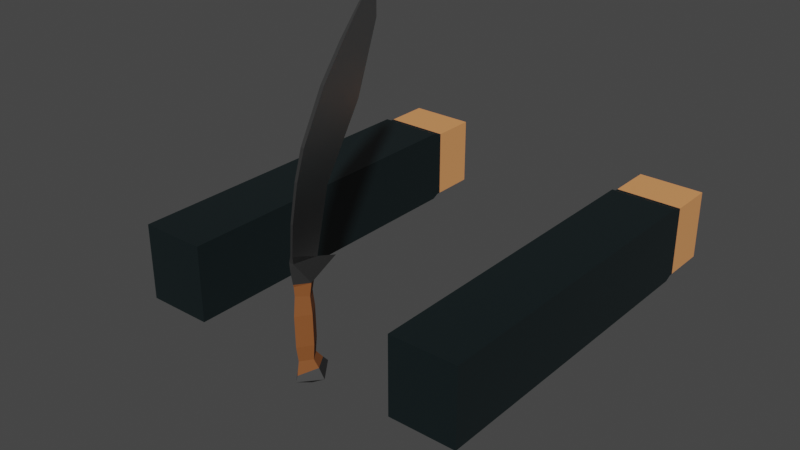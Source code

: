 # Source: Viewmodel.blend  (saved by Blender 3.6.11; exported with 4.5.12 LTS)
import bpy
from mathutils import Matrix  # noqa: F401  (used for matrix-valued properties, if any)

bpy.ops.wm.read_factory_settings(use_empty=True)
scene = bpy.context.scene
scene.name = 'Scene'

# ---- collections
col_arms = bpy.data.collections.new('Arms'); scene.collection.children.link(col_arms)
col_weapons = bpy.data.collections.new('Weapons'); scene.collection.children.link(col_weapons)

# ---- materials (node trees are filled in below, after node groups)
mat_skin = bpy.data.materials.new('Skin')
mat_skin.use_transparent_shadow = False
mat_skin.diffuse_color = (0.8, 0.3292, 0.1207, 1.0)
mat_skin.roughness = 0.5
mat_sleeve = bpy.data.materials.new('Sleeve')
mat_sleeve.use_transparent_shadow = False
mat_sleeve.diffuse_color = (0.005516, 0.01183, 0.01317, 1.0)
mat_wood_001 = bpy.data.materials.new('Wood.001')
mat_wood_001.use_transparent_shadow = False
mat_wood_001.diffuse_color = (0.2529, 0.07897, 0.01753, 1.0)
mat_metal_001 = bpy.data.materials.new('Metal.001')
mat_metal_001.use_transparent_shadow = False
mat_metal_001.diffuse_color = (0.4292, 0.4292, 0.4292, 1.0)
mat_dark_metal_001 = bpy.data.materials.new('Dark Metal.001')
mat_dark_metal_001.use_transparent_shadow = False
mat_dark_metal_001.diffuse_color = (0.1025, 0.1025, 0.1025, 1.0)

# ---- material node trees
mat_skin.use_nodes = True; mat_skin.node_tree.nodes.clear()
_N = mat_skin.node_tree.nodes; _L = mat_skin.node_tree.links
n0 = _N.new('ShaderNodeBsdfPrincipled'); n0.name = 'Principled BSDF'; n0.location = (10, 300)
n0.distribution = 'GGX'
n0.subsurface_method = 'RANDOM_WALK_SKIN'
n0.inputs[0].default_value = (0.8, 0.3292, 0.1207, 1.0)
n0.inputs[3].default_value = 1.45
n0.inputs[27].default_value = (0.0, 0.0, 0.0, 1.0)
n0.inputs[28].default_value = 1.0
n1 = _N.new('ShaderNodeOutputMaterial'); n1.name = 'Material Output'; n1.location = (300, 300)
n2 = _N.new('ShaderNodeNormalMap'); n2.name = 'Normal Map'; n2.location = (-300, -300)
n2.label = 'Normal/Map'
n2.inputs[0].default_value = 0.0
_L.new(n0.outputs[0], n1.inputs[0])
_L.new(n2.outputs[0], n0.inputs[5])
n1.is_active_output = True
mat_sleeve.use_nodes = True; mat_sleeve.node_tree.nodes.clear()
_N = mat_sleeve.node_tree.nodes; _L = mat_sleeve.node_tree.links
n0 = _N.new('ShaderNodeBsdfPrincipled'); n0.name = 'Principled BSDF'; n0.location = (10, 300)
n0.distribution = 'GGX'
n0.subsurface_method = 'RANDOM_WALK_SKIN'
n0.inputs[0].default_value = (0.005516, 0.01183, 0.01317, 1.0)
n0.inputs[2].default_value = 0.4
n0.inputs[3].default_value = 1.45
n0.inputs[27].default_value = (0.0, 0.0, 0.0, 1.0)
n0.inputs[28].default_value = 1.0
n1 = _N.new('ShaderNodeOutputMaterial'); n1.name = 'Material Output'; n1.location = (300, 300)
n2 = _N.new('ShaderNodeNormalMap'); n2.name = 'Normal Map'; n2.location = (-300, -300)
n2.label = 'Normal/Map'
n2.inputs[0].default_value = 0.0
_L.new(n0.outputs[0], n1.inputs[0])
_L.new(n2.outputs[0], n0.inputs[5])
n1.is_active_output = True
mat_wood_001.use_nodes = True; mat_wood_001.node_tree.nodes.clear()
_N = mat_wood_001.node_tree.nodes; _L = mat_wood_001.node_tree.links
n0 = _N.new('ShaderNodeBsdfPrincipled'); n0.name = 'Principled BSDF'; n0.location = (10, 300)
n0.distribution = 'GGX'
n0.subsurface_method = 'RANDOM_WALK_SKIN'
n0.inputs[0].default_value = (0.2529, 0.07897, 0.01753, 1.0)
n0.inputs[2].default_value = 0.6667
n0.inputs[27].default_value = (0.0, 0.0, 0.0, 1.0)
n0.inputs[28].default_value = 1.0
n1 = _N.new('ShaderNodeOutputMaterial'); n1.name = 'Material Output'; n1.location = (320, 270)
_L.new(n0.outputs[0], n1.inputs[0])
n1.is_active_output = True
mat_metal_001.use_nodes = True; mat_metal_001.node_tree.nodes.clear()
_N = mat_metal_001.node_tree.nodes; _L = mat_metal_001.node_tree.links
n0 = _N.new('ShaderNodeBsdfPrincipled'); n0.name = 'Principled BSDF'; n0.location = (10, 300)
n0.distribution = 'GGX'
n0.subsurface_method = 'RANDOM_WALK_SKIN'
n0.inputs[0].default_value = (0.4292, 0.4292, 0.4292, 1.0)
n0.inputs[1].default_value = 1.0
n0.inputs[2].default_value = 0.3083
n0.inputs[27].default_value = (0.0, 0.0, 0.0, 1.0)
n0.inputs[28].default_value = 1.0
n1 = _N.new('ShaderNodeOutputMaterial'); n1.name = 'Material Output'; n1.location = (320, 270)
_L.new(n0.outputs[0], n1.inputs[0])
n1.is_active_output = True
mat_dark_metal_001.use_nodes = True; mat_dark_metal_001.node_tree.nodes.clear()
_N = mat_dark_metal_001.node_tree.nodes; _L = mat_dark_metal_001.node_tree.links
n0 = _N.new('ShaderNodeBsdfPrincipled'); n0.name = 'Principled BSDF'; n0.location = (10, 300)
n0.distribution = 'GGX'
n0.subsurface_method = 'RANDOM_WALK_SKIN'
n0.inputs[0].default_value = (0.1025, 0.1025, 0.1025, 1.0)
n0.inputs[1].default_value = 0.9632
n0.inputs[2].default_value = 0.6338
n0.inputs[27].default_value = (0.0, 0.0, 0.0, 1.0)
n0.inputs[28].default_value = 1.0
n1 = _N.new('ShaderNodeOutputMaterial'); n1.name = 'Material Output'; n1.location = (320, 270)
_L.new(n0.outputs[0], n1.inputs[0])
n1.is_active_output = True

# ---- world
world_world = bpy.data.worlds.new('World'); scene.world = world_world
world_world.use_nodes = True; world_world.node_tree.nodes.clear()
_N = world_world.node_tree.nodes; _L = world_world.node_tree.links
n0 = _N.new('ShaderNodeOutputWorld'); n0.name = 'World Output'; n0.location = (300, 300)
n1 = _N.new('ShaderNodeBackground'); n1.name = 'Background'; n1.location = (10, 300)
n1.inputs[0].default_value = (0.05088, 0.05088, 0.05088, 1.0)
_L.new(n1.outputs[0], n0.inputs[0])
n0.is_active_output = True
world_world.color = (0.05088, 0.05088, 0.05088)
world_world.use_sun_shadow = False
world_world.sun_shadow_jitter_overblur = 0.0

# ---- meshes
me_armmesh_001 = bpy.data.meshes.new('ArmMesh.001')
me_armmesh_001.from_pydata([(-0.09608, -0.2665, 0.03409), (-0.09608, -0.2665, -0.03409), (-0.155, -0.2665, -0.03409), (-0.155, -0.2665, 0.03409), (-0.155, -0.2727, 0.03099), (-0.155, -0.2727, -0.03099), (-0.155, -0.3161, 0.03099), (-0.155, -0.3161, -0.03099), (-0.09608, -0.2727, -0.03099), (-0.09608, -0.3161, 0.03099), (-0.09608, -0.3161, -0.03099), (-0.09608, -0.2727, 0.03099), (-0.09608, 0.02789, 0.03409), (-0.09608, 0.02789, -0.03409), (-0.155, 0.02789, -0.03409), (-0.155, 0.02789, 0.03409), (-0.09608, -0.1271, 0.03409), (-0.155, -0.1271, 0.03409), (-0.155, -0.1271, -0.03409), (-0.09608, -0.1271, -0.03409), (-0.09608, -0.1333, 0.03409), (-0.155, -0.1333, 0.03409), (-0.09608, -0.1333, -0.03409), (-0.155, -0.1333, -0.03409), (-0.09608, -0.1426, 0.03409), (-0.155, -0.1426, 0.03409), (-0.09608, -0.1426, -0.03409), (-0.155, -0.1426, -0.03409), (-0.155, -0.2758, -0.03099), (-0.155, -0.2758, 0.03099), (-0.09608, -0.2758, -0.03099), (-0.09608, -0.2758, 0.03099), (0.09608, -0.2665, 0.03409), (0.09608, -0.2665, -0.03409), (0.155, -0.2665, -0.03409), (0.155, -0.2665, 0.03409), (0.155, -0.2727, 0.03099), (0.155, -0.2727, -0.03099), (0.155, -0.3161, 0.03099), (0.155, -0.3161, -0.03099), (0.09608, -0.2727, -0.03099), (0.09608, -0.3161, 0.03099), (0.09608, -0.3161, -0.03099), (0.09608, -0.2727, 0.03099), (0.09608, 0.02789, 0.03409), (0.09608, 0.02789, -0.03409), (0.155, 0.02789, -0.03409), (0.155, 0.02789, 0.03409), (0.09608, -0.1271, 0.03409), (0.155, -0.1271, 0.03409), (0.155, -0.1271, -0.03409), (0.09608, -0.1271, -0.03409), (0.09608, -0.1333, 0.03409), (0.155, -0.1333, 0.03409), (0.09608, -0.1333, -0.03409), (0.155, -0.1333, -0.03409), (0.09608, -0.1426, 0.03409), (0.155, -0.1426, 0.03409), (0.09608, -0.1426, -0.03409), (0.155, -0.1426, -0.03409), (0.155, -0.2758, -0.03099), (0.155, -0.2758, 0.03099), (0.09608, -0.2758, -0.03099), (0.09608, -0.2758, 0.03099)], [], [(31, 29, 6, 9), (10, 9, 6, 7), (28, 29, 4, 5), (16, 19, 13, 12), (8, 5, 2, 1), (4, 11, 0, 3), (5, 4, 3, 2), (28, 30, 10, 7), (30, 31, 9, 10), (11, 8, 1, 0), (23, 21, 17, 18), (19, 18, 14, 13), (17, 16, 12, 15), (18, 17, 15, 14), (20, 22, 19, 16), (22, 23, 18, 19), (21, 20, 16, 17), (25, 24, 20, 21), (26, 27, 23, 22), (24, 26, 22, 20), (27, 25, 21, 23), (2, 3, 25, 27), (0, 1, 26, 24), (1, 2, 27, 26), (3, 0, 24, 25), (8, 11, 31, 30), (5, 8, 30, 28), (7, 6, 29, 28), (11, 4, 29, 31), (15, 12, 13, 14), (63, 41, 38, 61), (42, 39, 38, 41), (60, 37, 36, 61), (48, 44, 45, 51), (40, 33, 34, 37), (36, 35, 32, 43), (37, 34, 35, 36), (60, 39, 42, 62), (62, 42, 41, 63), (43, 32, 33, 40), (55, 50, 49, 53), (51, 45, 46, 50), (49, 47, 44, 48), (50, 46, 47, 49), (52, 48, 51, 54), (54, 51, 50, 55), (53, 49, 48, 52), (57, 53, 52, 56), (58, 54, 55, 59), (56, 52, 54, 58), (59, 55, 53, 57), (34, 59, 57, 35), (32, 56, 58, 33), (33, 58, 59, 34), (35, 57, 56, 32), (40, 62, 63, 43), (37, 60, 62, 40), (39, 60, 61, 38), (43, 63, 61, 36), (47, 46, 45, 44)])
me_armmesh_001.polygons.foreach_set('use_smooth', [True] * 60)
me_armmesh_001.polygons.foreach_set('material_index', [0, 0, 1, 1, 1, 1, 1, 0, 0, 1, 1, 1, 1, 1, 1, 1, 1, 1, 1, 1, 1, 1, 1, 1, 1, 1, 1, 0, 1, 1, 0, 0, 1, 1, 1, 1, 1, 0, 0, 1, 1, 1, 1, 1, 1, 1, 1, 1, 1, 1, 1, 1, 1, 1, 1, 1, 1, 0, 1, 1])
_k = set([(0, 3), (0, 11), (0, 24), (1, 2), (1, 8), (1, 26), (2, 5), (2, 27), (3, 4), (3, 25), (4, 11), (4, 29), (5, 8), (5, 28), (6, 7), (6, 9), (6, 29), (7, 10), (7, 28), (8, 30), (9, 10), (9, 31), (10, 30), (11, 31), (12, 13), (12, 15), (12, 16), (13, 14), (13, 19), (14, 15), (14, 18), (15, 17), (16, 20), (17, 21), (18, 23), (19, 22), (20, 24), (21, 25), (22, 26), (23, 27), (32, 35), (32, 43), (32, 56), (33, 34), (33, 40), (33, 58), (34, 37), (34, 59), (35, 36), (35, 57), (36, 43), (36, 61), (37, 40), (37, 60), (38, 39), (38, 41), (38, 61), (39, 42), (39, 60), (40, 62), (41, 42), (41, 63), (42, 62), (43, 63), (44, 45), (44, 47), (44, 48), (45, 46), (45, 51), (46, 47), (46, 50), (47, 49), (48, 52), (49, 53), (50, 55), (51, 54), (52, 56), (53, 57), (54, 58), (55, 59)])
me_armmesh_001.attributes.new('sharp_edge', 'BOOLEAN', 'EDGE').data.foreach_set('value', [ (min(e.vertices), max(e.vertices)) in _k for e in me_armmesh_001.edges])
_uv = me_armmesh_001.uv_layers.new(name='UVMap')
_uv.uv.foreach_set('vector', [0.75, 0.5125, 0.875, 0.5125, 0.875, 0.75, 0.75, 0.75, 0.375, 0.875, 0.625, 0.875, 0.625, 1.0, 0.375, 1.0, 0.375, 0.2375, 0.625, 0.2375, 0.625, 0.25, 0.375, 0.25, 0.75, 0.5, 0.25, 0.5, 0.25, 0.5, 0.75, 0.5, 0.25, 0.5, 0.125, 0.5, 0.125, 0.5, 0.25, 0.5, 0.875, 0.5, 0.75, 0.5, 0.75, 0.5, 0.875, 0.5, 0.375, 0.25, 0.625, 0.25, 0.625, 0.25, 0.375, 0.25, 0.125, 0.5125, 0.25, 0.5125, 0.25, 0.75, 0.125, 0.75, 0.25, 0.5125, 0.7437, 0.5188, 0.625, 0.875, 0.25, 0.75, 0.75, 0.5, 0.25, 0.5, 0.25, 0.5, 0.75, 0.5, 0.375, 0.25, 0.625, 0.25, 0.625, 0.25, 0.375, 0.25, 0.25, 0.5, 0.125, 0.5, 0.125, 0.5, 0.25, 0.5, 0.875, 0.5, 0.75, 0.5, 0.75, 0.5, 0.875, 0.5, 0.375, 0.25, 0.625, 0.25, 0.625, 0.25, 0.375, 0.25, 0.75, 0.5, 0.25, 0.5, 0.25, 0.5, 0.75, 0.5, 0.25, 0.5, 0.125, 0.5, 0.125, 0.5, 0.25, 0.5, 0.875, 0.5, 0.75, 0.5, 0.75, 0.5, 0.875, 0.5, 0.875, 0.5, 0.75, 0.5, 0.75, 0.5, 0.875, 0.5, 0.25, 0.5, 0.125, 0.5, 0.125, 0.5, 0.25, 0.5, 0.75, 0.5, 0.25, 0.5, 0.25, 0.5, 0.75, 0.5, 0.375, 0.25, 0.625, 0.25, 0.625, 0.25, 0.375, 0.25, 0.375, 0.25, 0.625, 0.25, 0.625, 0.25, 0.375, 0.25, 0.75, 0.5, 0.25, 0.5, 0.25, 0.5, 0.75, 0.5, 0.25, 0.5, 0.125, 0.5, 0.125, 0.5, 0.25, 0.5, 0.875, 0.5, 0.75, 0.5, 0.75, 0.5, 0.875, 0.5, 0.25, 0.5, 0.75, 0.5, 0.7437, 0.5188, 0.25, 0.5125, 0.125, 0.5, 0.25, 0.5, 0.25, 0.5125, 0.125, 0.5125, 0.375, 0.0, 0.625, 0.0, 0.625, 0.2375, 0.375, 0.2375, 0.75, 0.5, 0.875, 0.5, 0.875, 0.5125, 0.75, 0.5125, 0.625, 0.25, 0.75, 0.5, 0.25, 0.5, 0.375, 0.25, 0.75, 0.5125, 0.75, 0.75, 0.875, 0.75, 0.875, 0.5125, 0.375, 0.875, 0.375, 1.0, 0.625, 1.0, 0.625, 0.875, 0.375, 0.2375, 0.375, 0.25, 0.625, 0.25, 0.625, 0.2375, 0.75, 0.5, 0.75, 0.5, 0.25, 0.5, 0.25, 0.5, 0.25, 0.5, 0.25, 0.5, 0.125, 0.5, 0.125, 0.5, 0.875, 0.5, 0.875, 0.5, 0.75, 0.5, 0.75, 0.5, 0.375, 0.25, 0.375, 0.25, 0.625, 0.25, 0.625, 0.25, 0.125, 0.5125, 0.125, 0.75, 0.25, 0.75, 0.25, 0.5125, 0.25, 0.5125, 0.25, 0.75, 0.625, 0.875, 0.7437, 0.5188, 0.75, 0.5, 0.75, 0.5, 0.25, 0.5, 0.25, 0.5, 0.375, 0.25, 0.375, 0.25, 0.625, 0.25, 0.625, 0.25, 0.25, 0.5, 0.25, 0.5, 0.125, 0.5, 0.125, 0.5, 0.875, 0.5, 0.875, 0.5, 0.75, 0.5, 0.75, 0.5, 0.375, 0.25, 0.375, 0.25, 0.625, 0.25, 0.625, 0.25, 0.75, 0.5, 0.75, 0.5, 0.25, 0.5, 0.25, 0.5, 0.25, 0.5, 0.25, 0.5, 0.125, 0.5, 0.125, 0.5, 0.875, 0.5, 0.875, 0.5, 0.75, 0.5, 0.75, 0.5, 0.875, 0.5, 0.875, 0.5, 0.75, 0.5, 0.75, 0.5, 0.25, 0.5, 0.25, 0.5, 0.125, 0.5, 0.125, 0.5, 0.75, 0.5, 0.75, 0.5, 0.25, 0.5, 0.25, 0.5, 0.375, 0.25, 0.375, 0.25, 0.625, 0.25, 0.625, 0.25, 0.375, 0.25, 0.375, 0.25, 0.625, 0.25, 0.625, 0.25, 0.75, 0.5, 0.75, 0.5, 0.25, 0.5, 0.25, 0.5, 0.25, 0.5, 0.25, 0.5, 0.125, 0.5, 0.125, 0.5, 0.875, 0.5, 0.875, 0.5, 0.75, 0.5, 0.75, 0.5, 0.25, 0.5, 0.25, 0.5125, 0.7437, 0.5188, 0.75, 0.5, 0.125, 0.5, 0.125, 0.5125, 0.25, 0.5125, 0.25, 0.5, 0.375, 0.0, 0.375, 0.2375, 0.625, 0.2375, 0.625, 0.0, 0.75, 0.5, 0.75, 0.5125, 0.875, 0.5125, 0.875, 0.5, 0.625, 0.25, 0.375, 0.25, 0.25, 0.5, 0.75, 0.5])
me_armmesh_001.materials.append(mat_skin)
me_armmesh_001.materials.append(mat_sleeve)
me_armmesh_001.update()
me_armmesh_001.normals_split_custom_set([tuple(v) for v in zip(*[iter([0.0, 0.0, 1.0, 0.0, 0.0, 1.0, 0.0, 0.0, 1.0, 0.0, 0.0, 1.0, 0.0, -1.0, 0.0, 0.0, -1.0, 0.0, 0.0, -1.0, 0.0, 0.0, -1.0, 0.0, -1.0, 0.0, 0.0, -1.0, 0.0, 0.0, -1.0, 0.0, 0.0, -1.0, 0.0, 0.0, 1.0, 0.0, 0.0, 1.0, 0.0, 0.0, 1.0, 0.0, 0.0, 1.0, 0.0, 0.0, 0.0, -0.4472, -0.8944, 0.0, -0.4472, -0.8944, 0.0, -0.4472, -0.8944, 0.0, -0.4472, -0.8944, 0.0, -0.4472, 0.8944, 0.0, -0.4472, 0.8944, 0.0, -0.4472, 0.8944, 0.0, -0.4472, 0.8944, -1.0, 0.0, 0.0, -1.0, 0.0, 0.0, -1.0, 0.0, 0.0, -1.0, 0.0, 0.0, 0.0, 0.0, -1.0, 0.0, 0.0, -1.0, 0.0, 0.0, -1.0, 0.0, 0.0, -1.0, 1.0, 0.0, 0.0, 1.0, 0.0, 0.0, 1.0, 0.0, 0.0, 1.0, 0.0, 0.0, 1.0, 0.0, 0.0, 1.0, 0.0, 0.0, 1.0, 0.0, 0.0, 1.0, 0.0, 0.0, -1.0, 0.0, 0.0, -1.0, 0.0, 0.0, -1.0, 0.0, 0.0, -1.0, 0.0, 0.0, 0.0, 0.0, -1.0, 0.0, 0.0, -1.0, 0.0, 0.0, -1.0, 0.0, 0.0, -1.0, 0.0, 0.0, 1.0, 0.0, 0.0, 1.0, 0.0, 0.0, 1.0, 0.0, 0.0, 1.0, -1.0, 0.0, 0.0, -1.0, 0.0, 0.0, -1.0, 0.0, 0.0, -1.0, 0.0, 0.0, 1.0, 0.0, 0.0, 1.0, 0.0, 0.0, 1.0, 0.0, 0.0, 1.0, 0.0, 0.0, 0.0, 0.0, -1.0, 0.0, 0.0, -1.0, 0.0, 0.0, -1.0, 0.0, 0.0, -1.0, 0.0, 0.0, 1.0, 0.0, 0.0, 1.0, 0.0, 0.0, 1.0, 0.0, 0.0, 1.0, 0.0, 0.0, 1.0, 0.0, 0.0, 1.0, 0.0, 0.0, 1.0, 0.0, 0.0, 1.0, 0.0, 0.0, -1.0, 0.0, 0.0, -1.0, 0.0, 0.0, -1.0, 0.0, 0.0, -1.0, 1.0, 0.0, 0.0, 1.0, 0.0, 0.0, 1.0, 0.0, 0.0, 1.0, 0.0, 0.0, -1.0, 0.0, 0.0, -1.0, 0.0, 0.0, -1.0, 0.0, 0.0, -1.0, 0.0, 0.0, -1.0, 0.0, 0.0, -1.0, 0.0, 0.0, -1.0, 0.0, 0.0, -1.0, 0.0, 0.0, 1.0, 0.0, 0.0, 1.0, 0.0, 0.0, 1.0, 0.0, 0.0, 1.0, 0.0, 0.0, 0.0, 0.0, -1.0, 0.0, 0.0, -1.0, 0.0, 0.0, -1.0, 0.0, 0.0, -1.0, 0.0, 0.0, 1.0, 0.0, 0.0, 1.0, 0.0, 0.0, 1.0, 0.0, 0.0, 1.0, 1.0, 0.0, 0.0, 1.0, 0.0, 0.0, 1.0, 0.0, 0.0, 1.0, 0.0, 0.0, 0.0, 0.0, -1.0, 0.0, 0.0, -1.0, 0.0, 0.0, -1.0, 0.0, 0.0, -1.0, -1.0, 0.0, 0.0, -1.0, 0.0, 0.0, -1.0, 0.0, 0.0, -1.0, 0.0, 0.0, 0.0, 0.0, 1.0, 0.0, 0.0, 1.0, 0.0, 0.0, 1.0, 0.0, 0.0, 1.0, 0.0, 1.0, 0.0, 0.0, 1.0, 0.0, 0.0, 1.0, 0.0, 0.0, 1.0, 0.0, 0.0, 0.0, 1.0, 0.0, 0.0, 1.0, 0.0, 0.0, 1.0, 0.0, 0.0, 1.0, 0.0, -1.0, 0.0, 0.0, -1.0, 0.0, 0.0, -1.0, 0.0, 0.0, -1.0, 0.0, 1.0, 0.0, 0.0, 1.0, -4.071e-08, 0.0, 1.0, -4.071e-08, 0.0, 1.0, 0.0, 0.0, -1.0, 0.0, 0.0, -1.0, 0.0, 0.0, -1.0, 0.0, 0.0, -1.0, 0.0, 0.0, 0.0, -0.4472, -0.8944, 0.0, -0.4472, -0.8944, 0.0, -0.4472, -0.8944, 0.0, -0.4472, -0.8944, 0.0, -0.4472, 0.8944, 0.0, -0.4472, 0.8944, 0.0, -0.4472, 0.8944, 0.0, -0.4472, 0.8944, 1.0, -4.071e-08, 0.0, 1.0, -2.982e-08, 0.0, 1.0, -2.982e-08, 0.0, 1.0, -4.071e-08, 0.0, 0.0, 0.0, -1.0, 0.0, 0.0, -1.0, 0.0, 0.0, -1.0, 0.0, 0.0, -1.0, -1.0, 0.0, 0.0, -1.0, 0.0, 0.0, -1.0, 0.0, 0.0, -1.0, 0.0, 0.0, -1.0, -8.142e-08, 0.0, -1.0, -5.965e-08, 0.0, -1.0, -5.965e-08, 0.0, -1.0, -8.142e-08, 0.0, 1.0, 0.0, 0.0, 1.0, 0.0, 0.0, 1.0, 0.0, 0.0, 1.0, 0.0, 0.0, 0.0, 0.0, -1.0, 0.0, 0.0, -1.0, 0.0, 0.0, -1.0, 0.0, 0.0, -1.0, 0.0, 0.0, 1.0, 0.0, 0.0, 1.0, 0.0, 0.0, 1.0, 0.0, 0.0, 1.0, 1.0, 0.0, 0.0, 1.0, 0.0, 0.0, 1.0, 0.0, 0.0, 1.0, 0.0, 0.0, -1.0, 0.0, 0.0, -1.0, 0.0, 0.0, -1.0, 0.0, 0.0, -1.0, 0.0, 0.0, 0.0, 0.0, -1.0, 0.0, 0.0, -1.0, 0.0, 0.0, -1.0, 0.0, 0.0, -1.0, 0.0, 0.0, 1.0, 0.0, 0.0, 1.0, 0.0, 0.0, 1.0, 0.0, 0.0, 1.0, 0.0, 0.0, 1.0, 0.0, 0.0, 1.0, 0.0, 0.0, 1.0, 0.0, 0.0, 1.0, 0.0, 0.0, -1.0, 0.0, 0.0, -1.0, 0.0, 0.0, -1.0, 0.0, 0.0, -1.0, -1.0, 0.0, 0.0, -1.0, 0.0, 0.0, -1.0, 0.0, 0.0, -1.0, 0.0, 0.0, 1.0, 0.0, 0.0, 1.0, 0.0, 0.0, 1.0, 0.0, 0.0, 1.0, 0.0, 0.0, 1.0, -2.982e-08, 0.0, 1.0, 0.0, 0.0, 1.0, 0.0, 0.0, 1.0, -2.982e-08, 0.0, -1.0, -5.965e-08, 0.0, -1.0, 0.0, 0.0, -1.0, 0.0, 0.0, -1.0, -5.965e-08, 0.0, 0.0, 0.0, -1.0, 0.0, 0.0, -1.0, 0.0, 0.0, -1.0, 0.0, 0.0, -1.0, 0.0, 0.0, 1.0, 0.0, 0.0, 1.0, 0.0, 0.0, 1.0, 0.0, 0.0, 1.0, -1.0, -8.142e-08, 0.0, -1.0, 0.0, 0.0, -1.0, 0.0, 0.0, -1.0, -8.142e-08, 0.0, 0.0, 0.0, -1.0, 0.0, 0.0, -1.0, 0.0, 0.0, -1.0, 0.0, 0.0, -1.0, 1.0, 0.0, 0.0, 1.0, 0.0, 0.0, 1.0, 0.0, 0.0, 1.0, 0.0, 0.0, 0.0, 0.0, 1.0, 0.0, 0.0, 1.0, 0.0, 0.0, 1.0, 0.0, 0.0, 1.0, 0.0, 1.0, 0.0, 0.0, 1.0, 0.0, 0.0, 1.0, 0.0, 0.0, 1.0, 0.0])] * 3)])
me_cube_018 = bpy.data.meshes.new('Cube.018')
me_cube_018.from_pydata([(-0.00799, 0.0004042, -0.001037), (-0.00799, 0.0004042, -0.001037), (-0.00799, 0.0004042, -0.001037), (-0.00799, 0.0004042, -0.001037), (-0.00799, 0.0004042, -0.001037), (-7.701e-08, 0.01154, -0.0009502), (-7.701e-08, 0.01154, -0.0009502), (-7.701e-08, 0.01154, -0.0009502), (-7.701e-08, 0.01154, -0.0009502), (-7.603e-08, -0.01073, -0.001123), (-7.603e-08, -0.01073, -0.001123), (-7.603e-08, -0.01073, -0.001123), (-7.603e-08, -0.01073, -0.001123), (0.00799, 0.0004042, -0.001037), (0.00799, 0.0004042, -0.001037), (0.00799, 0.0004042, -0.001037), (0.00799, 0.0004042, -0.001037), (0.00799, 0.0004042, -0.001037), (-0.007992, -8.92e-05, 0.02601), (-0.007992, -8.92e-05, 0.02601), (-0.007992, -8.92e-05, 0.02601), (-0.007992, -8.92e-05, 0.02601), (-0.007992, -8.92e-05, 0.02601), (-7.768e-08, 0.01103, 0.02607), (-7.768e-08, 0.01103, 0.02607), (-7.768e-08, 0.01103, 0.02607), (-7.768e-08, 0.01103, 0.02607), (-7.768e-08, 0.01103, 0.02607), (-7.768e-08, 0.01103, 0.02607), (-7.644e-08, -0.01124, 0.02591), (-7.644e-08, -0.01124, 0.02591), (-7.644e-08, -0.01124, 0.02591), (-7.644e-08, -0.01124, 0.02591), (0.007992, -8.92e-05, 0.02601), (0.007992, -8.92e-05, 0.02601), (0.007992, -8.92e-05, 0.02601), (0.007992, -8.92e-05, 0.02601), (0.007992, -8.92e-05, 0.02601), (-7.56e-08, -0.008703, -0.01442), (-7.56e-08, -0.008703, -0.01442), (-7.56e-08, -0.008703, -0.01442), (-7.56e-08, -0.008703, -0.01442), (-0.006712, 0.0006513, -0.01434), (-0.006712, 0.0006513, -0.01434), (-0.006712, 0.0006513, -0.01434), (-0.006712, 0.0006513, -0.01434), (-7.51e-08, 0.01001, -0.01427), (-7.51e-08, 0.01001, -0.01427), (-7.51e-08, 0.01001, -0.01427), (-7.51e-08, 0.01001, -0.01427), (0.006712, 0.0006513, -0.01434), (0.006712, 0.0006513, -0.01434), (0.006712, 0.0006513, -0.01434), (0.006712, 0.0006513, -0.01434), (-6.512e-08, -0.01078, -0.02632), (-6.512e-08, -0.01078, -0.02632), (-0.009427, 0.002928, -0.02224), (-0.009427, 0.002928, -0.02224), (-6.551e-08, 0.01739, -0.02331), (-6.551e-08, 0.01739, -0.02331), (0.009427, 0.002928, -0.02224), (0.009427, 0.002928, -0.02224), (0.00669, -0.0004978, 0.04146), (0.00669, -0.0004978, 0.04146), (0.00669, -0.0004978, 0.04146), (0.00669, -0.0004978, 0.04146), (-7.638e-08, -0.009565, 0.04267), (-7.638e-08, -0.009565, 0.04267), (-7.638e-08, -0.009565, 0.04267), (-7.638e-08, -0.009565, 0.04267), (-7.638e-08, -0.009565, 0.04267), (-7.638e-08, -0.009565, 0.04267), (-0.00669, -0.0004978, 0.04146), (-0.00669, -0.0004978, 0.04146), (-0.00669, -0.0004978, 0.04146), (-0.00669, -0.0004978, 0.04146), (-7.737e-08, 0.009038, 0.04023), (-7.737e-08, 0.009038, 0.04023), (-7.737e-08, 0.009038, 0.04023), (-7.737e-08, 0.009038, 0.04023), (0.007942, 0.0001843, 0.0526), (0.007942, 0.0001843, 0.0526), (0.007942, 0.0001843, 0.0526), (0.007942, 0.0001843, 0.0526), (-6.902e-08, -0.01009, 0.05084), (-6.902e-08, -0.01009, 0.05084), (-6.902e-08, -0.01009, 0.05084), (-6.902e-08, -0.01009, 0.05084), (-0.007942, 0.0001843, 0.0526), (-0.007942, 0.0001843, 0.0526), (-0.007942, 0.0001843, 0.0526), (-0.007942, 0.0001843, 0.0526), (-6.932e-08, 0.01084, 0.04771), (-6.932e-08, 0.01084, 0.04771), (-6.932e-08, 0.01084, 0.04771), (-6.932e-08, 0.01084, 0.04771), (-0.008247, -0.0001784, 0.0531), (-0.008247, -0.0001784, 0.0531), (-6.686e-08, 0.01679, 0.05548), (-6.686e-08, 0.01679, 0.05548), (-6.755e-08, -0.01069, 0.05293), (-6.755e-08, -0.01069, 0.05293), (0.008246, -0.0001784, 0.0531), (0.008246, -0.0001784, 0.0531), (0.002062, -0.01137, 0.07109), (-0.002062, -0.01137, 0.07109), (-1.166e-05, 0.01552, 0.06594), (-1.166e-05, 0.01552, 0.06594), (-1.166e-05, 0.01552, 0.06594), (-1.166e-05, 0.01552, 0.06594), (-1.166e-05, 0.01552, 0.06594), (0.001151, -0.009063, 0.1014), (0.001151, -0.009063, 0.1014), (-0.001146, -0.009063, 0.1014), (-0.001146, -0.009063, 0.1014), (-0.001146, -0.009063, 0.1014), (-1.914e-06, 0.02834, 0.1189), (-1.914e-06, 0.02834, 0.1189), (-1.914e-06, 0.02834, 0.1189), (-1.914e-06, 0.02834, 0.1189), (-1.914e-06, 0.02834, 0.1189), (-1.914e-06, 0.02834, 0.1189), (-1.914e-06, 0.02834, 0.1189), (-1.914e-06, 0.02834, 0.1189), (0.001294, -0.00304, 0.1318), (0.001294, -0.00304, 0.1318), (-0.001294, -0.00304, 0.1318), (-0.001294, -0.00304, 0.1318), (0.001519, 0.004771, 0.1555), (0.001519, 0.004771, 0.1555), (-0.001519, 0.004771, 0.1555), (-0.001519, 0.004771, 0.1555), (-0.001651, 0.02663, 0.1951), (-0.001651, 0.02663, 0.1951), (0.001652, 0.02663, 0.1951), (0.001652, 0.02663, 0.1951), (-0.00142, 0.04722, 0.2222), (-0.00142, 0.04722, 0.2222), (-0.00142, 0.04722, 0.2222), (-4.146e-07, 0.06347, 0.1749), (-4.146e-07, 0.06347, 0.1749), (-4.146e-07, 0.06347, 0.1749), (-4.146e-07, 0.06347, 0.1749), (-4.146e-07, 0.06347, 0.1749), (-4.146e-07, 0.06347, 0.1749), (0.001419, 0.04722, 0.2222), (0.001419, 0.04722, 0.2222), (0.001419, 0.04722, 0.2222), (0.0008534, 0.06557, 0.2438), (0.0008534, 0.06557, 0.2438), (-0.0008196, 0.06557, 0.2438), (-0.0008196, 0.06557, 0.2438), (3.88e-06, 0.08409, 0.2302), (3.88e-06, 0.08409, 0.2302), (3.88e-06, 0.08409, 0.2302), (3.88e-06, 0.08409, 0.2302), (3.88e-06, 0.08409, 0.2302), (3.88e-06, 0.08409, 0.2302), (5.074e-05, 0.08427, 0.262), (5.074e-05, 0.08427, 0.262), (0.001018, -0.01095, 0.07653), (0.001018, -0.01095, 0.07653), (-0.001023, -0.01095, 0.07653), (-0.001023, -0.01095, 0.07653), (-6.512e-08, -0.01078, -0.02632), (-6.512e-08, -0.01078, -0.02632), (-0.009427, 0.002928, -0.02224), (-0.009427, 0.002928, -0.02224), (-6.551e-08, 0.01739, -0.02331), (-6.551e-08, 0.01739, -0.02331), (0.009427, 0.002928, -0.02224), (0.009427, 0.002928, -0.02224), (-6.538e-08, -0.01287, -0.03114), (-6.538e-08, -0.01287, -0.03114), (-6.538e-08, -0.01287, -0.03114), (-6.538e-08, -0.01287, -0.03114), (-0.01377, 0.0042, -0.03155), (-0.01377, 0.0042, -0.03155), (-0.01377, 0.0042, -0.03155), (-0.01377, 0.0042, -0.03155), (-6.188e-08, 0.02276, -0.02936), (-6.188e-08, 0.02276, -0.02936), (-6.188e-08, 0.02276, -0.02936), (-6.188e-08, 0.02276, -0.02936), (0.01377, 0.0042, -0.03155), (0.01377, 0.0042, -0.03155), (0.01377, 0.0042, -0.03155), (0.01377, 0.0042, -0.03155), (-6.482e-08, 0.004235, -0.04039), (-6.482e-08, 0.004235, -0.04039), (-6.482e-08, 0.004235, -0.04039), (-6.482e-08, 0.004235, -0.04039), (0.002062, -0.01137, 0.07109), (0.002062, -0.01137, 0.07109), (0.002062, -0.01137, 0.07109), (0.002062, -0.01137, 0.07109), (0.002062, -0.01137, 0.07109), (-6.701e-08, -0.01281, 0.06533), (-6.701e-08, -0.01281, 0.06533), (-6.701e-08, -0.01281, 0.06533), (-0.002062, -0.01137, 0.07109), (-0.002062, -0.01137, 0.07109), (-0.002062, -0.01137, 0.07109), (-0.002062, -0.01137, 0.07109), (-0.002062, -0.01137, 0.07109), (-1.166e-05, 0.01552, 0.06594), (-1.166e-05, 0.01552, 0.06594), (-6.933e-08, 0.03523, 0.05895), (-6.933e-08, 0.03523, 0.05895), (-6.933e-08, 0.03523, 0.05895), (-6.933e-08, 0.03523, 0.05895), (-6.926e-08, 0.03418, 0.05933), (-6.926e-08, 0.03418, 0.05933), (-6.926e-08, 0.03418, 0.05933), (-6.926e-08, 0.03418, 0.05933), (0.001151, -0.009063, 0.1014), (0.001151, -0.009063, 0.1014), (-0.001146, -0.009063, 0.1014), (-0.001146, -0.009063, 0.1014), (0.001294, -0.00304, 0.1318), (0.001294, -0.00304, 0.1318), (-0.001294, -0.00304, 0.1318), (-0.001294, -0.00304, 0.1318), (0.001519, 0.004771, 0.1555), (0.001519, 0.004771, 0.1555), (-0.001519, 0.004771, 0.1555), (-0.001519, 0.004771, 0.1555), (-0.001651, 0.02663, 0.1951), (-0.001651, 0.02663, 0.1951), (0.001652, 0.02663, 0.1951), (0.001652, 0.02663, 0.1951), (-0.00142, 0.04722, 0.2222), (-0.00142, 0.04722, 0.2222), (0.001419, 0.04722, 0.2222), (0.001419, 0.04722, 0.2222), (0.0008534, 0.06557, 0.2438), (0.0008534, 0.06557, 0.2438), (-0.0008196, 0.06557, 0.2438), (-0.0008196, 0.06557, 0.2438), (5.074e-05, 0.08427, 0.262), (0.001018, -0.01095, 0.07653), (0.001018, -0.01095, 0.07653), (-0.001023, -0.01095, 0.07653), (-0.001023, -0.01095, 0.07653), (-0.008247, -0.0001784, 0.0531), (-0.008247, -0.0001784, 0.0531), (-0.008247, -0.0001784, 0.0531), (-6.686e-08, 0.01679, 0.05548), (-6.686e-08, 0.01679, 0.05548), (-6.755e-08, -0.01069, 0.05293), (-6.755e-08, -0.01069, 0.05293), (0.008246, -0.0001784, 0.0531), (0.008246, -0.0001784, 0.0531), (0.008246, -0.0001784, 0.0531)], [], [(32, 10, 13), (32, 13, 35), (71, 30, 34), (70, 33, 63), (4, 22, 26), (3, 25, 7), (0, 9, 31), (0, 31, 20), (27, 37, 16), (28, 17, 8), (55, 60, 50), (55, 50, 39), (40, 11, 1), (40, 1, 43), (41, 51, 14), (41, 14, 12), (48, 45, 2), (48, 2, 5), (57, 44, 46), (57, 46, 58), (61, 59, 47), (61, 47, 52), (54, 38, 42), (54, 42, 56), (83, 64, 77), (83, 77, 95), (78, 23, 21), (78, 21, 75), (69, 73, 19), (68, 18, 29), (79, 65, 36), (79, 36, 24), (85, 67, 62), (85, 62, 80), (91, 94, 76), (91, 76, 74), (84, 88, 72), (84, 72, 66), (49, 6, 15), (49, 15, 53), (102, 101, 87), (102, 87, 81), (103, 82, 93), (103, 93, 99), (96, 89, 86), (96, 86, 100), (97, 98, 92), (97, 92, 90), (123, 125, 112), (119, 129, 124), (142, 145, 135), (153, 148, 146), (144, 138, 155), (156, 158, 149), (157, 151, 159), (110, 161, 104), (111, 160, 108), (111, 108, 121), (113, 120, 106), (114, 107, 162), (134, 128, 118), (134, 118, 140), (117, 126, 131), (122, 115, 127), (132, 139, 116), (132, 116, 130), (141, 133, 136), (143, 154, 147), (152, 137, 150), (109, 105, 163), (172, 176, 188), (184, 173, 189), (177, 180, 190), (181, 185, 191), (206, 194, 214), (202, 205, 213), (199, 196, 204), (237, 235, 239), (251, 248, 208), (247, 244, 207), (187, 183, 169), (187, 169, 171), (174, 164, 166), (174, 166, 178), (175, 186, 170), (175, 170, 165), (179, 167, 168), (179, 168, 182), (200, 245, 249), (200, 249, 197), (212, 193, 253), (212, 253, 210), (192, 198, 250), (192, 250, 252), (211, 209, 246), (211, 246, 201), (203, 195, 241), (203, 241, 243), (217, 242, 240), (217, 240, 215), (216, 219, 221), (216, 221, 218), (225, 222, 220), (225, 220, 223), (227, 226, 224), (227, 224, 229), (231, 228, 230), (231, 230, 233), (232, 234, 236), (232, 236, 238)])
me_cube_018.polygons.foreach_set('use_smooth', [1, 0, 0, 1, 0, 0, 1, 0, 1, 0, 1, 1, 1, 1, 1, 1, 1, 1, 1, 1, 1, 1, 1, 1, 1, 1, 1, 1, 1, 0, 1, 1, 1, 1, 1, 1, 1, 1, 1, 1, 1, 1, 1, 1, 1, 1, 1, 1, 0, 0, 1, 0, 0, 1, 0, 0, 1, 1, 0, 0, 1, 1, 0, 0, 1, 1, 1, 1, 0, 1, 0, 0, 1, 1, 0, 0, 1, 0, 1, 1, 1, 1, 1, 0, 1, 1, 1, 1, 1, 1, 0, 1, 1, 1, 1, 0, 1, 1, 1, 1, 1, 1, 0, 0, 1, 1, 0, 0, 1, 1])
me_cube_018.polygons.foreach_set('material_index', [0, 0, 0, 0, 0, 0, 0, 0, 0, 0, 0, 0, 0, 0, 0, 0, 0, 0, 0, 0, 0, 0, 0, 0, 0, 0, 0, 0, 0, 0, 0, 0, 0, 0, 0, 0, 0, 0, 0, 0, 0, 0, 0, 0, 0, 0, 0, 0, 1, 1, 1, 1, 1, 1, 1, 1, 1, 1, 1, 1, 1, 1, 1, 1, 1, 1, 1, 1, 1, 1, 2, 2, 2, 2, 2, 2, 2, 2, 2, 2, 2, 2, 2, 2, 2, 2, 2, 2, 2, 2, 2, 2, 2, 2, 2, 2, 2, 2, 2, 2, 2, 2, 2, 2, 2, 2, 2, 2, 2, 2])
_uv = me_cube_018.uv_layers.new(name='UVMap')
_uv.uv.foreach_set('vector', [0.4698, 0.4393, 0.4704, 0.4055, 0.4843, 0.4056, 0.4698, 0.4393, 0.4843, 0.4056, 0.4837, 0.4394, 0.4718, 0.4602, 0.4698, 0.4393, 0.4837, 0.4394, 0.4718, 0.4602, 0.4837, 0.4394, 0.4832, 0.4587, 0.4843, 0.4056, 0.4837, 0.4394, 0.4976, 0.4395, 0.4843, 0.4056, 0.4976, 0.4395, 0.4982, 0.4057, 0.4843, 0.4056, 0.4704, 0.4055, 0.4698, 0.4393, 0.4843, 0.4056, 0.4698, 0.4393, 0.4837, 0.4394, 0.4976, 0.4395, 0.4837, 0.4394, 0.4843, 0.4056, 0.4976, 0.4395, 0.4843, 0.4056, 0.4982, 0.4057, 0.4703, 0.374, 0.4875, 0.3791, 0.4846, 0.389, 0.4703, 0.374, 0.4846, 0.389, 0.4729, 0.3889, 0.4729, 0.3889, 0.4704, 0.4055, 0.4843, 0.4056, 0.4729, 0.3889, 0.4843, 0.4056, 0.4846, 0.389, 0.4729, 0.3889, 0.4846, 0.389, 0.4843, 0.4056, 0.4729, 0.3889, 0.4843, 0.4056, 0.4704, 0.4055, 0.4963, 0.3891, 0.4846, 0.389, 0.4843, 0.4056, 0.4963, 0.3891, 0.4843, 0.4056, 0.4982, 0.4057, 0.4875, 0.3791, 0.4846, 0.389, 0.4963, 0.3891, 0.4875, 0.3791, 0.4963, 0.3891, 0.5055, 0.3778, 0.4875, 0.3791, 0.5055, 0.3778, 0.4963, 0.3891, 0.4875, 0.3791, 0.4963, 0.3891, 0.4846, 0.389, 0.4703, 0.374, 0.4729, 0.3889, 0.4846, 0.389, 0.4703, 0.374, 0.4846, 0.389, 0.4875, 0.3791, 0.484, 0.4726, 0.4832, 0.4587, 0.4951, 0.4572, 0.484, 0.4726, 0.4951, 0.4572, 0.4973, 0.4665, 0.4951, 0.4572, 0.4976, 0.4395, 0.4837, 0.4394, 0.4951, 0.4572, 0.4837, 0.4394, 0.4832, 0.4587, 0.4718, 0.4602, 0.4832, 0.4587, 0.4837, 0.4394, 0.4718, 0.4602, 0.4837, 0.4394, 0.4698, 0.4393, 0.4951, 0.4572, 0.4832, 0.4587, 0.4837, 0.4394, 0.4951, 0.4572, 0.4837, 0.4394, 0.4976, 0.4395, 0.4712, 0.4704, 0.4718, 0.4602, 0.4832, 0.4587, 0.4712, 0.4704, 0.4832, 0.4587, 0.484, 0.4726, 0.484, 0.4726, 0.4973, 0.4665, 0.4951, 0.4572, 0.484, 0.4726, 0.4951, 0.4572, 0.4832, 0.4587, 0.4712, 0.4704, 0.484, 0.4726, 0.4832, 0.4587, 0.4712, 0.4704, 0.4832, 0.4587, 0.4718, 0.4602, 0.4963, 0.3891, 0.4982, 0.4057, 0.4843, 0.4056, 0.4963, 0.3891, 0.4843, 0.4056, 0.4846, 0.389, 0.4836, 0.4733, 0.4704, 0.4731, 0.4712, 0.4704, 0.4836, 0.4733, 0.4712, 0.4704, 0.484, 0.4726, 0.4836, 0.4733, 0.484, 0.4726, 0.4973, 0.4665, 0.4836, 0.4733, 0.4973, 0.4665, 0.5048, 0.4762, 0.4836, 0.4733, 0.484, 0.4726, 0.4712, 0.4704, 0.4836, 0.4733, 0.4712, 0.4704, 0.4704, 0.4731, 0.4836, 0.4733, 0.5048, 0.4762, 0.4973, 0.4665, 0.4836, 0.4733, 0.4973, 0.4665, 0.484, 0.4726, 0.5192, 0.5555, 0.48, 0.5717, 0.4725, 0.5337, 0.5192, 0.5555, 0.4898, 0.6013, 0.48, 0.5717, 0.5631, 0.6255, 0.5428, 0.6847, 0.5171, 0.6507, 0.5889, 0.6946, 0.5658, 0.7116, 0.5428, 0.6847, 0.5631, 0.6255, 0.5428, 0.6847, 0.5889, 0.6946, 0.5889, 0.6946, 0.5891, 0.7344, 0.5658, 0.7116, 0.5889, 0.6946, 0.5658, 0.7116, 0.5891, 0.7344, 0.5032, 0.4893, 0.4701, 0.5026, 0.4696, 0.4958, 0.4725, 0.5337, 0.4701, 0.5026, 0.5032, 0.4893, 0.4725, 0.5337, 0.5032, 0.4893, 0.5192, 0.5555, 0.4725, 0.5337, 0.5192, 0.5555, 0.5032, 0.4893, 0.4725, 0.5337, 0.5032, 0.4893, 0.4701, 0.5026, 0.5171, 0.6507, 0.4898, 0.6013, 0.5192, 0.5555, 0.5171, 0.6507, 0.5192, 0.5555, 0.5631, 0.6255, 0.5192, 0.5555, 0.48, 0.5717, 0.4898, 0.6013, 0.5192, 0.5555, 0.4725, 0.5337, 0.48, 0.5717, 0.5171, 0.6507, 0.5631, 0.6255, 0.5192, 0.5555, 0.5171, 0.6507, 0.5192, 0.5555, 0.4898, 0.6013, 0.5631, 0.6255, 0.5171, 0.6507, 0.5428, 0.6847, 0.5631, 0.6255, 0.5889, 0.6946, 0.5428, 0.6847, 0.5889, 0.6946, 0.5428, 0.6847, 0.5658, 0.7116, 0.5032, 0.4893, 0.4696, 0.4958, 0.4701, 0.5026, 0.4677, 0.5, 0.4891, 0.4828, 0.4891, 0.5, 0.4891, 0.5172, 0.4677, 0.5, 0.4891, 0.5, 0.4891, 0.4828, 0.5123, 0.5, 0.4891, 0.5, 0.5123, 0.5, 0.4891, 0.5172, 0.4891, 0.5, 0.5032, 0.4893, 0.4696, 0.4958, 0.5265, 0.4811, 0.4696, 0.4958, 0.5032, 0.4893, 0.5265, 0.4811, 0.4885, 0.5, 0.4958, 0.5026, 0.4958, 0.4974, 0.5658, 0.499, 0.5658, 0.5011, 0.5891, 0.5001, 0.4836, 0.5103, 0.5048, 0.5, 0.5278, 0.5, 0.5048, 0.5, 0.4836, 0.4897, 0.5278, 0.5, 0.4891, 0.3675, 0.5123, 0.3702, 0.5055, 0.3778, 0.4891, 0.3675, 0.5055, 0.3778, 0.4875, 0.3791, 0.4677, 0.368, 0.4703, 0.374, 0.4875, 0.3791, 0.4677, 0.368, 0.4875, 0.3791, 0.4891, 0.3675, 0.4677, 0.368, 0.4891, 0.3675, 0.4875, 0.3791, 0.4677, 0.368, 0.4875, 0.3791, 0.4703, 0.374, 0.4891, 0.3675, 0.4875, 0.3791, 0.5055, 0.3778, 0.4891, 0.3675, 0.5055, 0.3778, 0.5123, 0.3702, 0.4696, 0.4958, 0.4836, 0.4733, 0.4704, 0.4731, 0.4696, 0.4958, 0.4704, 0.4731, 0.4678, 0.4885, 0.5265, 0.4811, 0.4696, 0.4958, 0.4836, 0.4733, 0.5265, 0.4811, 0.4836, 0.4733, 0.5278, 0.4806, 0.4696, 0.4958, 0.4678, 0.4885, 0.4704, 0.4731, 0.4696, 0.4958, 0.4704, 0.4731, 0.4836, 0.4733, 0.5265, 0.4811, 0.5278, 0.4806, 0.4836, 0.4733, 0.5265, 0.4811, 0.4836, 0.4733, 0.4696, 0.4958, 0.4958, 0.4974, 0.4958, 0.5026, 0.5026, 0.5013, 0.4958, 0.4974, 0.5026, 0.5013, 0.5026, 0.4987, 0.5337, 0.4986, 0.5026, 0.4987, 0.5026, 0.5013, 0.5337, 0.4986, 0.5026, 0.5013, 0.5337, 0.5014, 0.5337, 0.5014, 0.5717, 0.5016, 0.5717, 0.4984, 0.5337, 0.5014, 0.5717, 0.4984, 0.5337, 0.4986, 0.6013, 0.4981, 0.5717, 0.4984, 0.5717, 0.5016, 0.6013, 0.4981, 0.5717, 0.5016, 0.6013, 0.5019, 0.6507, 0.4979, 0.6013, 0.4981, 0.6013, 0.5019, 0.6507, 0.4979, 0.6013, 0.5019, 0.6507, 0.5021, 0.6847, 0.4982, 0.6507, 0.4979, 0.6507, 0.5021, 0.6847, 0.4982, 0.6507, 0.5021, 0.6847, 0.5018, 0.6847, 0.4982, 0.6847, 0.5018, 0.7116, 0.5011, 0.6847, 0.4982, 0.7116, 0.5011, 0.7116, 0.499])
me_cube_018.materials.append(mat_wood_001)
me_cube_018.materials.append(mat_metal_001)
me_cube_018.materials.append(mat_dark_metal_001)
me_cube_018.update()
me_cube_018.normals_split_custom_set([tuple(v) for v in zip(*[iter([0.8125, -0.5829, -0.01095, 0.8167, -0.577, -0.006172, 0.8125, -0.5829, -0.01095, 0.8128, -0.5825, -0.01067, 0.8128, -0.5825, -0.01067, 0.8128, -0.5825, -0.01067, 0.8112, -0.5819, 0.05812, 0.8112, -0.5819, 0.05812, 0.8112, -0.5819, 0.05812, 0.8069, -0.5883, 0.05242, 0.8069, -0.5883, 0.05242, 0.8069, -0.5883, 0.05242, -0.8119, 0.5837, 0.0106, -0.8119, 0.5837, 0.0106, -0.8119, 0.5837, 0.0106, -0.8125, 0.5829, 0.01107, -0.8125, 0.5829, 0.01107, -0.8125, 0.5829, 0.01107, -0.8125, -0.5829, -0.01095, -0.8167, -0.577, -0.006172, -0.8125, -0.5829, -0.01095, -0.8128, -0.5825, -0.01067, -0.8128, -0.5825, -0.01067, -0.8128, -0.5825, -0.01067, 0.8119, 0.5837, 0.0106, 0.8119, 0.5837, 0.0106, 0.8119, 0.5837, 0.0106, 0.8125, 0.5829, 0.01107, 0.8125, 0.5829, 0.01107, 0.8125, 0.5829, 0.01107, 0.8063, -0.5823, 0.1041, 0.8082, -0.5802, 0.1009, 0.8055, -0.5832, 0.1054, 0.8063, -0.5823, 0.1041, 0.8055, -0.5832, 0.1054, 0.8045, -0.5843, 0.107, -0.8096, -0.5802, -0.08851, -0.8096, -0.5802, -0.08851, -0.8096, -0.5802, -0.08851, -0.8096, -0.5802, -0.08851, -0.8096, -0.5802, -0.08851, -0.8096, -0.5802, -0.08851, 0.8096, -0.5802, -0.08851, 0.8096, -0.5802, -0.08851, 0.8096, -0.5802, -0.08851, 0.8096, -0.5802, -0.08851, 0.8096, -0.5802, -0.08851, 0.8096, -0.5802, -0.08851, -0.8104, 0.582, -0.06701, -0.8104, 0.582, -0.06701, -0.8104, 0.582, -0.06701, -0.8104, 0.582, -0.06701, -0.8104, 0.582, -0.06701, -0.8104, 0.582, -0.06701, -0.7445, 0.519, 0.42, -0.7443, 0.5211, 0.4177, -0.7435, 0.526, 0.413, -0.7445, 0.519, 0.42, -0.7435, 0.526, 0.413, -0.7443, 0.5209, 0.4179, 0.7445, 0.519, 0.42, 0.7443, 0.5209, 0.4179, 0.7435, 0.5259, 0.4131, 0.7445, 0.519, 0.42, 0.7435, 0.5259, 0.4131, 0.7443, 0.5211, 0.4178, -0.8063, -0.5823, 0.1041, -0.8044, -0.5843, 0.107, -0.8055, -0.5832, 0.1054, -0.8063, -0.5823, 0.1041, -0.8055, -0.5832, 0.1054, -0.8082, -0.5802, 0.1009, 0.8209, 0.5564, -0.1288, 0.82, 0.5581, -0.127, 0.8182, 0.5616, -0.1231, 0.8209, 0.5564, -0.1288, 0.8182, 0.5616, -0.1231, 0.8188, 0.5604, -0.1246, -0.8054, 0.5878, 0.07584, -0.8133, 0.5752, 0.0879, -0.8137, 0.5744, 0.08922, -0.8054, 0.5878, 0.07584, -0.8137, 0.5744, 0.08922, -0.8058, 0.5872, 0.07599, -0.8069, -0.5883, 0.05242, -0.8069, -0.5883, 0.05242, -0.8069, -0.5883, 0.05242, -0.8112, -0.5819, 0.05812, -0.8112, -0.5819, 0.05812, -0.8112, -0.5819, 0.05812, 0.8054, 0.5878, 0.07584, 0.8059, 0.5872, 0.07603, 0.8137, 0.5744, 0.08919, 0.8054, 0.5878, 0.07584, 0.8137, 0.5744, 0.08919, 0.8133, 0.5752, 0.0879, 0.7982, -0.6008, -0.04522, 0.7974, -0.6016, -0.04653, 0.7971, -0.602, -0.04725, 0.7982, -0.6008, -0.04522, 0.7971, -0.602, -0.04725, 0.7984, -0.6005, -0.04471, -0.8209, 0.5564, -0.1288, -0.8185, 0.5611, -0.1238, -0.8182, 0.5616, -0.1231, -0.8209, 0.5564, -0.1288, -0.8182, 0.5616, -0.1231, -0.82, 0.5582, -0.127, -0.7982, -0.6008, -0.04521, -0.7984, -0.6005, -0.04471, -0.7971, -0.602, -0.04725, -0.7982, -0.6008, -0.04521, -0.7971, -0.602, -0.04725, -0.7974, -0.6016, -0.04653, 0.8104, 0.582, -0.06701, 0.8104, 0.582, -0.06701, 0.8104, 0.582, -0.06701, 0.8104, 0.582, -0.06701, 0.8104, 0.582, -0.06701, 0.8104, 0.582, -0.06701, 0.7657, -0.5682, -0.3014, 0.7657, -0.5682, -0.3013, 0.7657, -0.5682, -0.3014, 0.7657, -0.5682, -0.3014, 0.7657, -0.5682, -0.3014, 0.7671, -0.5665, -0.301, 0.8254, 0.4533, -0.3365, 0.8254, 0.4532, -0.3367, 0.8249, 0.4507, -0.341, 0.8254, 0.4533, -0.3365, 0.8249, 0.4507, -0.341, 0.825, 0.4509, -0.3409, -0.7657, -0.5682, -0.3014, -0.7657, -0.5682, -0.3014, -0.7657, -0.5682, -0.3014, -0.7657, -0.5682, -0.3014, -0.7657, -0.5682, -0.3014, -0.7657, -0.5682, -0.3013, -0.8254, 0.4533, -0.3365, -0.8256, 0.4546, -0.3341, -0.8256, 0.4541, -0.335, -0.8254, 0.4533, -0.3365, -0.8256, 0.4541, -0.335, -0.8254, 0.4532, -0.3366, 0.9993, 0.03636, -0.01189, 0.9993, 0.03636, -0.01189, 0.9993, 0.03636, -0.01189, 0.9993, 0.03289, -0.02033, 0.9993, 0.03289, -0.02033, 0.9993, 0.03289, -0.02033, 0.9992, 0.03499, -0.01795, 0.9992, 0.03499, -0.01795, 0.9992, 0.03499, -0.01795, 0.9992, 0.04004, -0.007898, 0.9992, 0.04004, -0.007898, 0.9992, 0.04004, -0.007898, -0.999, 0.04194, -0.01557, -0.999, 0.04194, -0.01557, -0.999, 0.04194, -0.01557, 0.999, 0.04457, -0.001716, 0.999, 0.04457, -0.001716, 0.999, 0.04457, -0.001716, -0.999, 0.04531, 0.001223, -0.999, 0.04531, 0.001223, -0.999, 0.04531, 0.001223, 0.9777, 0.1097, 0.1791, 0.9777, 0.1097, 0.1791, 0.9777, 0.1097, 0.1791, 0.9993, 0.0351, -0.008439, 0.9995, 0.02745, -0.01464, 0.9994, 0.02982, -0.01726, 0.9993, 0.0351, -0.008439, 0.9994, 0.02982, -0.01726, 0.9989, 0.04644, -0.003354, -0.9994, 0.03439, -0.008143, -0.9994, 0.03439, -0.008143, -0.9994, 0.03439, -0.008143, -0.9994, 0.03512, -0.007636, -0.9994, 0.03512, -0.007636, -0.9994, 0.03512, -0.007636, 0.9992, 0.03286, -0.02095, 0.9988, 0.04419, -0.02128, 0.999, 0.03779, -0.02228, 0.9992, 0.03286, -0.02095, 0.999, 0.03779, -0.02228, 0.9993, 0.02988, -0.02131, -0.9993, 0.03279, -0.02028, -0.9993, 0.03279, -0.02028, -0.9993, 0.03279, -0.02028, -0.9993, 0.0362, -0.01202, -0.9993, 0.0362, -0.01202, -0.9993, 0.0362, -0.01202, -0.9995, 0.02321, -0.0215, -0.9995, 0.02429, -0.02118, -0.999, 0.03997, -0.02113, -0.9995, 0.02321, -0.0215, -0.999, 0.03997, -0.02113, -0.9988, 0.04372, -0.02065, -0.9992, 0.03493, -0.01798, -0.9992, 0.03493, -0.01798, -0.9992, 0.03493, -0.01798, 0.999, 0.04171, -0.01564, 0.999, 0.04171, -0.01564, 0.999, 0.04171, -0.01564, -0.9992, 0.03991, -0.006151, -0.9992, 0.03991, -0.006151, -0.9992, 0.03991, -0.006151, -0.9779, 0.1088, 0.1783, -0.9779, 0.1088, 0.1783, -0.9779, 0.1088, 0.1783, -0.4908, -0.4141, -0.7666, -0.4908, -0.4141, -0.7666, -0.4908, -0.4141, -0.7666, 0.4908, -0.4141, -0.7666, 0.4908, -0.4141, -0.7666, 0.4908, -0.4141, -0.7666, -0.4837, 0.4475, -0.7521, -0.4837, 0.4475, -0.7521, -0.4837, 0.4475, -0.7521, 0.4837, 0.4475, -0.7521, 0.4837, 0.4475, -0.7521, 0.4837, 0.4475, -0.7521, 0.8914, 0.1507, 0.4274, 0.8914, 0.1507, 0.4274, 0.8914, 0.1507, 0.4274, -0.8962, 0.1485, 0.4181, -0.8962, 0.1485, 0.4181, -0.8962, 0.1485, 0.4181, -8.308e-07, -0.9701, 0.2426, -8.308e-07, -0.9701, 0.2426, -8.308e-07, -0.9701, 0.2426, 0.0, -0.698, 0.7161, 0.0, -0.698, 0.7161, 0.0, -0.698, 0.7161, 0.09606, 0.184, -0.9782, 0.09606, 0.184, -0.9782, 0.09606, 0.184, -0.9782, -0.09606, 0.184, -0.9782, -0.09606, 0.184, -0.9782, -0.09606, 0.184, -0.9782, 0.7452, 0.5078, 0.4323, 0.7455, 0.5102, 0.429, 0.7453, 0.5089, 0.4307, 0.7452, 0.5078, 0.4323, 0.7453, 0.5089, 0.4307, 0.7453, 0.5086, 0.4312, -0.7583, -0.5983, 0.259, -0.7562, -0.5993, 0.2628, -0.7551, -0.5997, 0.2648, -0.7529, -0.6007, 0.269, -0.7529, -0.6007, 0.269, -0.7529, -0.6007, 0.269, 0.7562, -0.5992, 0.2628, 0.7577, -0.5986, 0.2599, 0.7536, -0.6004, 0.2677, 0.7562, -0.5992, 0.2628, 0.7536, -0.6004, 0.2677, 0.7562, -0.5993, 0.2628, -0.7452, 0.5078, 0.4323, -0.7453, 0.5086, 0.4312, -0.7453, 0.5089, 0.4307, -0.7452, 0.5078, 0.4323, -0.7453, 0.5089, 0.4307, -0.7455, 0.5102, 0.429, -0.7781, -0.6182, -0.1115, -0.7767, -0.6199, -0.1114, -0.7772, -0.6193, -0.1114, -0.7781, -0.6182, -0.1115, -0.7772, -0.6193, -0.1114, -0.7789, -0.6172, -0.1115, 0.9047, 0.1444, 0.4009, 0.9047, 0.1444, 0.4009, 0.9047, 0.1444, 0.4009, 0.9053, 0.1449, 0.3993, 0.9053, 0.1449, 0.3993, 0.9032, 0.1432, 0.4047, 0.7781, -0.6182, -0.1115, 0.7789, -0.6172, -0.1115, 0.7772, -0.6193, -0.1114, 0.7781, -0.6182, -0.1115, 0.7772, -0.6193, -0.1114, 0.7767, -0.6199, -0.1114, -0.9053, 0.1449, 0.3993, -0.9032, 0.1432, 0.4047, -0.9053, 0.1449, 0.3993, -0.9047, 0.1444, 0.4009, -0.9047, 0.1444, 0.4009, -0.9047, 0.1444, 0.4009, -1.146e-06, -0.997, 0.07735, -9.699e-07, -0.997, 0.07735, -1.419e-06, -0.997, 0.07735, -1.146e-06, -0.997, 0.07735, -1.419e-06, -0.997, 0.07735, -1.718e-06, -0.997, 0.07735, -7.716e-08, -0.9971, 0.07564, -1.482e-06, -0.9971, 0.07564, -1.396e-06, -0.9971, 0.07564, -7.716e-08, -0.9971, 0.07564, -1.396e-06, -0.9971, 0.07564, 0.0, -0.9971, 0.07564, 3.097e-06, -0.9809, 0.1944, 0.0, -0.9809, 0.1944, 1.545e-07, -0.9809, 0.1944, 3.097e-06, -0.9809, 0.1944, 1.545e-07, -0.9809, 0.1944, 3.27e-06, -0.9809, 0.1944, 0.0, -0.9498, 0.3129, 0.0, -0.9498, 0.3129, 0.0, -0.9498, 0.3129, 0.0, -0.9498, 0.3129, 0.0, -0.9498, 0.3129, 0.0, -0.9498, 0.3129, -8.894e-06, -0.8752, 0.4837, 1.577e-06, -0.8752, 0.4837, 1.07e-06, -0.8752, 0.4837, -8.894e-06, -0.8752, 0.4837, 1.07e-06, -0.8752, 0.4837, -9.362e-06, -0.8752, 0.4837, 1.84e-07, -0.797, 0.604, 1.84e-07, -0.797, 0.604, 1.84e-07, -0.797, 0.604, 0.0, -0.797, 0.604, 0.0, -0.797, 0.604, 0.0, -0.797, 0.604, 0.0, -0.7612, 0.6485, 0.0, -0.7612, 0.6485, 0.0, -0.7612, 0.6485, 0.0, -0.7612, 0.6485, 0.0, -0.7612, 0.6485, 0.0, -0.7612, 0.6485])] * 3)])
arm_armsarmature = bpy.data.armatures.new('ArmsArmature')  # bones are not reproduced
arm_armature = bpy.data.armatures.new('Armature')  # bones are not reproduced

# ---- objects
ob_viewmodelarmature = bpy.data.objects.new('ViewmodelArmature', arm_armsarmature)
ob_armmesh = bpy.data.objects.new('ArmMesh', me_armmesh_001)
ob_kurki = bpy.data.objects.new('Kurki', arm_armature)
ob_kukri = bpy.data.objects.new('Kukri', me_cube_018)

# ---- transforms, parenting, visibility, modifiers, constraints
ob_viewmodelarmature.location = (0.0, 0.0, 0.0)
ob_viewmodelarmature.show_in_front = True
ob_armmesh.parent = ob_viewmodelarmature
ob_armmesh.location = (-2.88e-15, 1.907e-08, 1.478e-08)
ob_armmesh.rotation_euler = (9.17e-15, 5.466e-22, -3.142)
ob_armmesh.color = (0.8, 0.8, 0.8, 1.0)
_vg = ob_armmesh.vertex_groups.new(name='UpperArm.L')
for _i, _w in zip([44, 45, 46, 47, 48, 49, 50, 51, 52, 53, 54, 55, 56, 57, 58, 59], [0.9931, 0.9923, 0.9923, 0.9916, 0.8136, 0.8053, 0.8053, 0.8135, 0.6163, 0.6135, 0.6163, 0.6135, 0.2636, 0.2733, 0.2636, 0.2733]): _vg.add([_i], _w, 'REPLACE')
_vg = ob_armmesh.vertex_groups.new(name='LowerArm.L')
for _i, _w in zip([32, 33, 34, 35, 36, 37, 38, 39, 40, 41, 42, 43, 48, 49, 50, 51, 52, 53, 54, 55, 56, 57, 58, 59, 60, 61, 62, 63], [0.7847, 0.7863, 0.7782, 0.7801, 0.6036, 0.6049, 0.1525, 0.1418, 0.6007, 0.1338, 0.1418, 0.6027, 0.1843, 0.1923, 0.1923, 0.1843, 0.3793, 0.3817, 0.3794, 0.3817, 0.728, 0.7177, 0.728, 0.7176, 0.5059, 0.5054, 0.4968, 0.4979]): _vg.add([_i], _w, 'REPLACE')
_vg = ob_armmesh.vertex_groups.new(name='Hand.L')
for _i, _w in zip([32, 33, 34, 35, 36, 37, 38, 39, 40, 41, 42, 43, 60, 61, 62, 63], [0.2036, 0.2021, 0.2089, 0.2073, 0.3874, 0.386, 0.8452, 0.8561, 0.3911, 0.8643, 0.8562, 0.3891, 0.4866, 0.487, 0.4965, 0.4954]): _vg.add([_i], _w, 'REPLACE')
_vg = ob_armmesh.vertex_groups.new(name='UpperArm.R')
for _i, _w in zip([12, 13, 14, 15, 16, 17, 18, 19, 20, 21, 22, 23, 24, 25, 26, 27], [0.9931, 0.9923, 0.9923, 0.9916, 0.8136, 0.8053, 0.8053, 0.8135, 0.6163, 0.6135, 0.6163, 0.6135, 0.2636, 0.2733, 0.2636, 0.2733]): _vg.add([_i], _w, 'REPLACE')
_vg = ob_armmesh.vertex_groups.new(name='LowerArm.R')
for _i, _w in zip([0, 1, 2, 3, 4, 5, 6, 7, 8, 9, 10, 11, 16, 17, 18, 19, 20, 21, 22, 23, 24, 25, 26, 27, 28, 29, 30, 31], [0.7847, 0.7863, 0.7782, 0.7801, 0.6036, 0.6049, 0.1525, 0.1418, 0.6007, 0.1338, 0.1418, 0.6027, 0.1843, 0.1923, 0.1923, 0.1843, 0.3793, 0.3817, 0.3794, 0.3817, 0.728, 0.7177, 0.728, 0.7176, 0.5059, 0.5054, 0.4968, 0.4979]): _vg.add([_i], _w, 'REPLACE')
_vg = ob_armmesh.vertex_groups.new(name='Hand.R')
for _i, _w in zip([0, 1, 2, 3, 4, 5, 6, 7, 8, 9, 10, 11, 28, 29, 30, 31], [0.2036, 0.2021, 0.2089, 0.2073, 0.3874, 0.386, 0.8452, 0.8561, 0.3911, 0.8643, 0.8562, 0.3891, 0.4866, 0.487, 0.4965, 0.4954]): _vg.add([_i], _w, 'REPLACE')
_m = ob_armmesh.modifiers.new('ArmsArmature', 'ARMATURE')
_m.object = ob_viewmodelarmature
ob_kurki.location = (0.0, -0.01001, -0.02017)
ob_kurki.show_in_front = True
_c = ob_kurki.constraints.new('CHILD_OF'); _c.name = 'Child Of'
_c.target = ob_viewmodelarmature
_c.subtarget = 'Hand.R_end'
_c.set_inverse_pending = False
ob_kukri.parent = ob_kurki
ob_kukri.matrix_parent_inverse = Matrix(((1.0, -0.0, -0.0, -0.0), (-0.0, 1.0, 0.0, 0.01001), (-0.0, -0.0, 1.0, 0.05931), (-0.0, 0.0, -0.0, 1.0)))
ob_kukri.location = (0.0, -0.01001, -0.05931)
ob_kukri.rotation_mode = 'QUATERNION'
ob_kukri.rotation_quaternion = (1.0, 0.0, 0.0, 0.0)
_m = ob_kukri.modifiers.new('Armature', 'ARMATURE')
_m.object = ob_kurki

# ---- collection membership
col_arms.objects.link(ob_viewmodelarmature)
col_arms.objects.link(ob_armmesh)
col_weapons.objects.link(ob_kurki)
col_weapons.objects.link(ob_kukri)

# ---- scene / render settings (as saved in the file)
scene.frame_start = 1; scene.frame_end = 250; scene.frame_set(76)
scene.render.engine = 'BLENDER_EEVEE_NEXT'
scene.cycles.sampling_pattern = 'TABULATED_SOBOL'
scene.view_settings.view_transform = 'Filmic'
bpy.context.view_layer.update()

# ---- added for rendering (the .blend has no active camera and no usable light): camera, sun
cam_auto = bpy.data.cameras.new('AutoCamera')
cam_auto.lens = 50.0
cam_auto.sensor_width = 36.0
cam_auto.clip_end = 1000.0
ob_auto_camera = bpy.data.objects.new('AutoCamera', cam_auto)
scene.collection.objects.link(ob_auto_camera)
ob_auto_camera.location = (0.504533, -0.505315, 0.437609)
ob_auto_camera.rotation_euler = (1.09748, -7.21219e-08, 0.694738)
scene.camera = ob_auto_camera
light_auto_sun = bpy.data.lights.new('AutoSun', 'SUN')
light_auto_sun.energy = 3.0
light_auto_sun.angle = 0.0523599
ob_auto_sun = bpy.data.objects.new('AutoSun', light_auto_sun)
scene.collection.objects.link(ob_auto_sun)
ob_auto_sun.rotation_euler = (0.872665, 0.174533, 0.523599)
bpy.context.view_layer.update()
